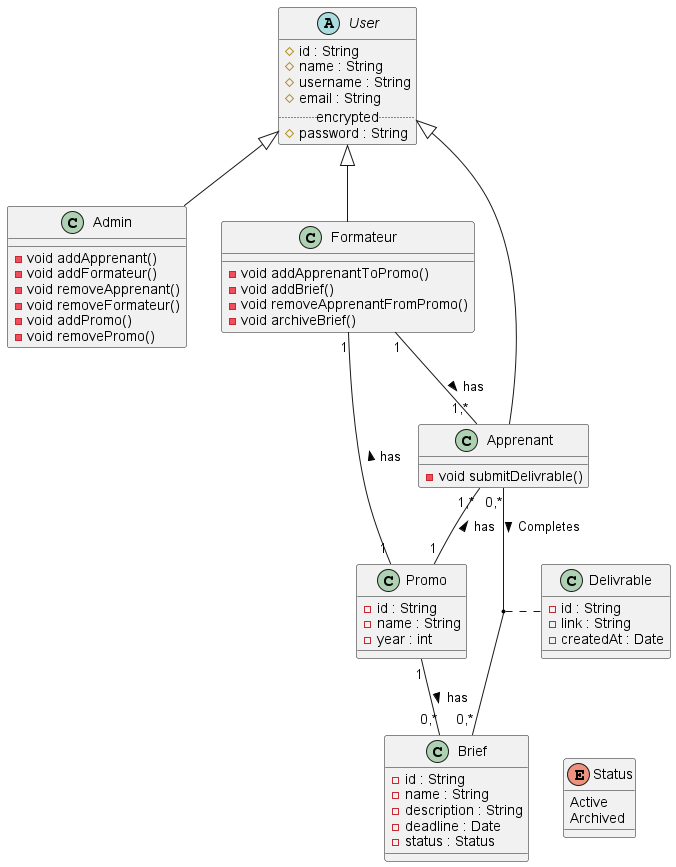

The diagram above was rendered by PlantUML. Its source (embedded in the PNG):
@startuml

abstract class User {
  # id : String
  # name : String
  # username : String
  # email : String
  .. encrypted ..
  # password : String
}

class Admin {
  - void addApprenant()
  - void addFormateur()
  - void removeApprenant()
  - void removeFormateur()
  - void addPromo()
  - void removePromo()
}

class Formateur {
  - void addApprenantToPromo()
  - void addBrief()
  - void removeApprenantFromPromo()
  - void archiveBrief()
}

class Apprenant {
  - void submitDelivrable()
}

class Promo {
  - id : String
  - name : String
  - year : int
}

class Brief {
  - id : String
  - name : String
  - description : String
  - deadline : Date
  - status : Status
}

enum Status {
  Active
  Archived
}

class Delivrable {
  - id : String
  - link : String
  - createdAt : Date
}

User ^-- Admin
User ^-- Formateur
User ^-- Apprenant

Formateur "1" -- "1" Promo : has <
Formateur "1" -- "1,*" Apprenant : has >
Apprenant "1,*" -- "1" Promo : has <
Promo "1" -- "0,*" Brief : has >
Apprenant "0,*" -- "0,*" Brief : Completes >
(Apprenant, Brief) .. Delivrable
Brief -[hidden]right- Status

@enduml